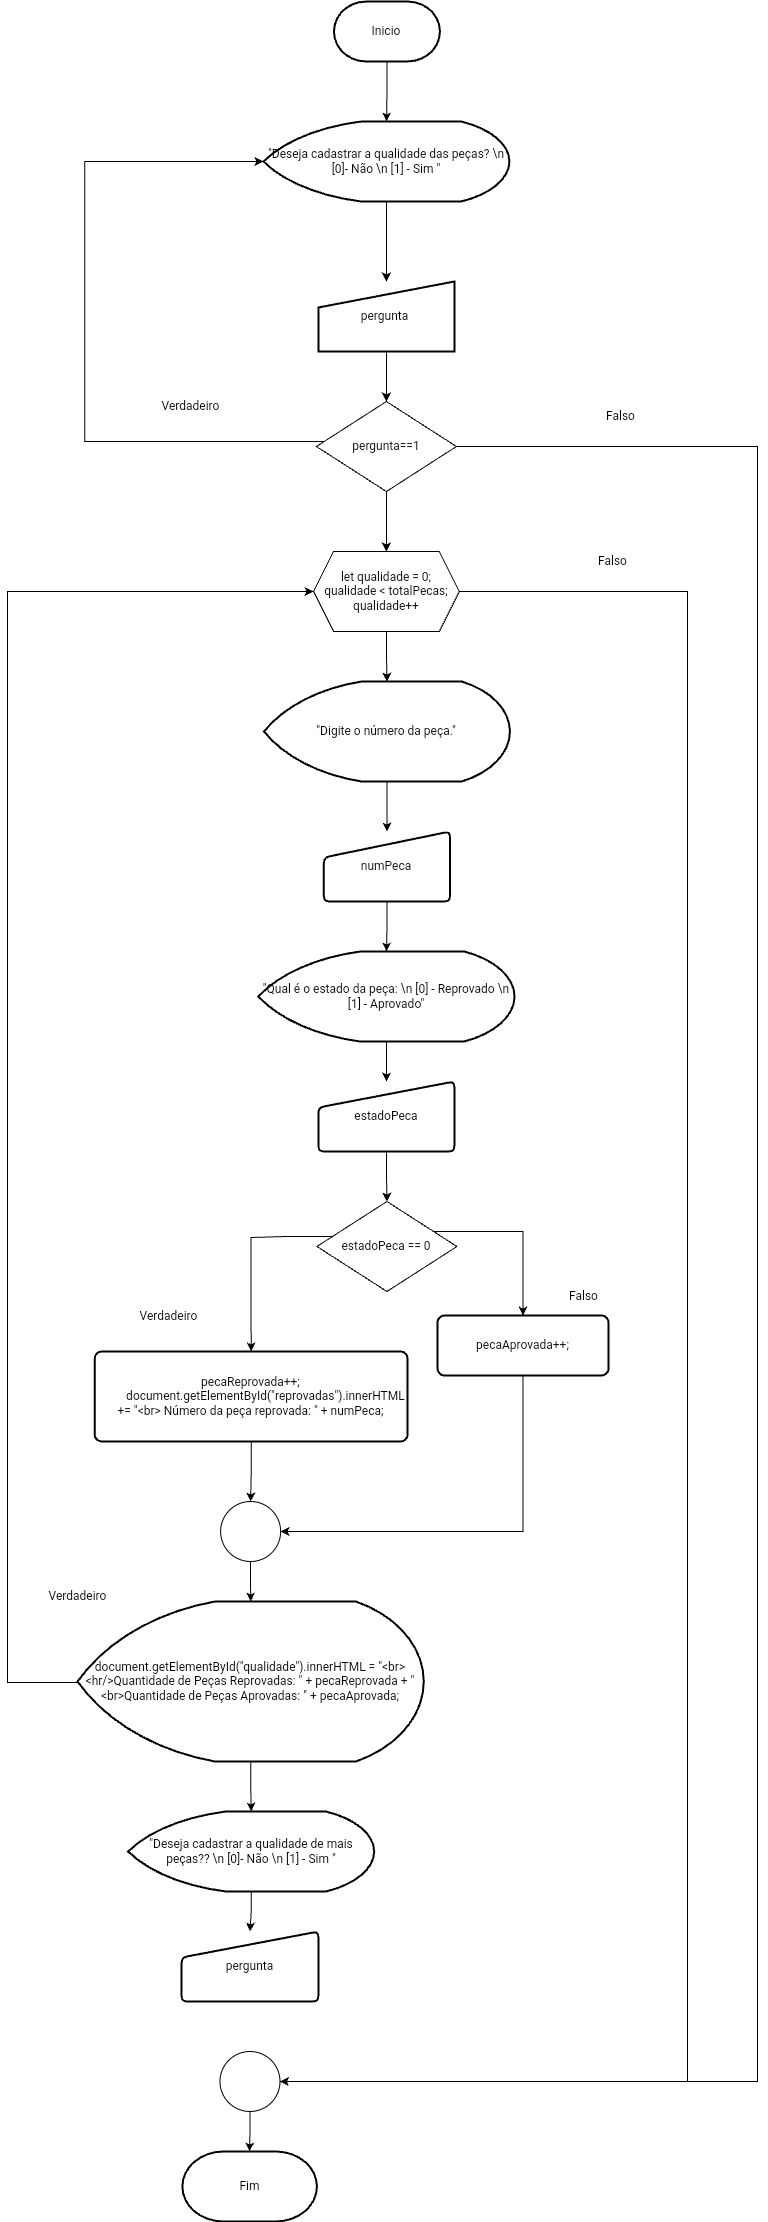

The diagram above was exported from draw.io. Its source (the exported page's mxGraphModel, read from the mxfile embedded in the PNG):
<mxGraphModel dx="945" dy="1778" grid="1" gridSize="10" guides="1" tooltips="1" connect="1" arrows="1" fold="1" page="1" pageScale="1" pageWidth="827" pageHeight="1169" math="0" shadow="0">
  <root>
    <mxCell id="oknQBzbCNp6CpvVlIXOY-0" />
    <mxCell id="oknQBzbCNp6CpvVlIXOY-1" parent="oknQBzbCNp6CpvVlIXOY-0" />
    <mxCell id="ZuLPVlcXvDlMLdh-Iv_T-5" value="" style="edgeStyle=orthogonalEdgeStyle;rounded=0;orthogonalLoop=1;jettySize=auto;html=1;" parent="oknQBzbCNp6CpvVlIXOY-1" source="oknQBzbCNp6CpvVlIXOY-3" target="oknQBzbCNp6CpvVlIXOY-51" edge="1">
      <mxGeometry relative="1" as="geometry" />
    </mxCell>
    <mxCell id="oknQBzbCNp6CpvVlIXOY-3" value="&lt;font style=&quot;vertical-align: inherit;&quot;&gt;&lt;font style=&quot;vertical-align: inherit;&quot;&gt;Inicio&lt;/font&gt;&lt;/font&gt;" style="strokeWidth=2;html=1;shape=mxgraph.flowchart.terminator;whiteSpace=wrap;" parent="oknQBzbCNp6CpvVlIXOY-1" vertex="1">
      <mxGeometry x="346.43" y="40" width="106" height="60" as="geometry" />
    </mxCell>
    <mxCell id="oknQBzbCNp6CpvVlIXOY-4" value="" style="edgeStyle=orthogonalEdgeStyle;rounded=0;orthogonalLoop=1;jettySize=auto;html=1;" parent="oknQBzbCNp6CpvVlIXOY-1" source="oknQBzbCNp6CpvVlIXOY-5" target="oknQBzbCNp6CpvVlIXOY-11" edge="1">
      <mxGeometry relative="1" as="geometry" />
    </mxCell>
    <mxCell id="oknQBzbCNp6CpvVlIXOY-5" value="&lt;font style=&quot;vertical-align: inherit;&quot;&gt;&lt;font style=&quot;vertical-align: inherit;&quot;&gt;pergunta&amp;nbsp;&lt;/font&gt;&lt;/font&gt;" style="html=1;strokeWidth=2;shape=manualInput;whiteSpace=wrap;rounded=1;size=26;arcSize=0;" parent="oknQBzbCNp6CpvVlIXOY-1" vertex="1">
      <mxGeometry x="330.90000000000003" y="320" width="136" height="70" as="geometry" />
    </mxCell>
    <mxCell id="oknQBzbCNp6CpvVlIXOY-6" value="&lt;font style=&quot;vertical-align: inherit;&quot;&gt;&lt;font style=&quot;vertical-align: inherit;&quot;&gt;Falso&lt;/font&gt;&lt;/font&gt;" style="text;html=1;align=center;verticalAlign=middle;resizable=0;points=[];autosize=1;strokeColor=none;fillColor=none;" parent="oknQBzbCNp6CpvVlIXOY-1" vertex="1">
      <mxGeometry x="608.24" y="440" width="50" height="30" as="geometry" />
    </mxCell>
    <mxCell id="oknQBzbCNp6CpvVlIXOY-7" value="&lt;font style=&quot;vertical-align: inherit;&quot;&gt;&lt;font style=&quot;vertical-align: inherit;&quot;&gt;Verdadeiro&lt;/font&gt;&lt;/font&gt;" style="text;html=1;align=center;verticalAlign=middle;resizable=0;points=[];autosize=1;strokeColor=none;fillColor=none;" parent="oknQBzbCNp6CpvVlIXOY-1" vertex="1">
      <mxGeometry x="162.67000000000002" y="430" width="80" height="30" as="geometry" />
    </mxCell>
    <mxCell id="oknQBzbCNp6CpvVlIXOY-9" style="edgeStyle=orthogonalEdgeStyle;rounded=0;orthogonalLoop=1;jettySize=auto;html=1;entryX=0;entryY=0.5;entryDx=0;entryDy=0;entryPerimeter=0;" parent="oknQBzbCNp6CpvVlIXOY-1" source="oknQBzbCNp6CpvVlIXOY-11" target="oknQBzbCNp6CpvVlIXOY-51" edge="1">
      <mxGeometry relative="1" as="geometry">
        <mxPoint x="127.18" y="190" as="targetPoint" />
        <Array as="points">
          <mxPoint x="97.18" y="480" />
          <mxPoint x="97.18" y="200" />
        </Array>
      </mxGeometry>
    </mxCell>
    <mxCell id="VgqaFHw0Gyt5JJTQZmH7-0" value="" style="edgeStyle=orthogonalEdgeStyle;rounded=0;orthogonalLoop=1;jettySize=auto;html=1;" parent="oknQBzbCNp6CpvVlIXOY-1" source="oknQBzbCNp6CpvVlIXOY-11" target="e4cAjo9Z9jkNTbP5yd78-0" edge="1">
      <mxGeometry relative="1" as="geometry" />
    </mxCell>
    <mxCell id="7-QgDtil9W41SPdEoVZ3-4" style="edgeStyle=orthogonalEdgeStyle;rounded=0;orthogonalLoop=1;jettySize=auto;html=1;entryX=0;entryY=0.5;entryDx=0;entryDy=0;" edge="1" parent="oknQBzbCNp6CpvVlIXOY-1" source="oknQBzbCNp6CpvVlIXOY-11" target="7-QgDtil9W41SPdEoVZ3-2">
      <mxGeometry relative="1" as="geometry">
        <mxPoint x="770" y="2140" as="targetPoint" />
        <Array as="points">
          <mxPoint x="770" y="485" />
          <mxPoint x="770" y="2120" />
        </Array>
      </mxGeometry>
    </mxCell>
    <mxCell id="oknQBzbCNp6CpvVlIXOY-11" value="&lt;font style=&quot;vertical-align: inherit;&quot;&gt;&lt;font style=&quot;vertical-align: inherit;&quot;&gt;&lt;font style=&quot;vertical-align: inherit;&quot;&gt;&lt;font style=&quot;vertical-align: inherit;&quot;&gt;pergunta==1&lt;/font&gt;&lt;/font&gt;&lt;/font&gt;&lt;/font&gt;" style="rhombus;whiteSpace=wrap;html=1;" parent="oknQBzbCNp6CpvVlIXOY-1" vertex="1">
      <mxGeometry x="328.90000000000003" y="440" width="140" height="90" as="geometry" />
    </mxCell>
    <mxCell id="oknQBzbCNp6CpvVlIXOY-14" value="" style="edgeStyle=orthogonalEdgeStyle;rounded=0;orthogonalLoop=1;jettySize=auto;html=1;" parent="oknQBzbCNp6CpvVlIXOY-1" source="oknQBzbCNp6CpvVlIXOY-15" target="oknQBzbCNp6CpvVlIXOY-25" edge="1">
      <mxGeometry relative="1" as="geometry" />
    </mxCell>
    <mxCell id="oknQBzbCNp6CpvVlIXOY-15" value="&lt;font style=&quot;vertical-align: inherit;&quot;&gt;&lt;font style=&quot;vertical-align: inherit;&quot;&gt;&quot;Digite o número da peça.&quot;&lt;/font&gt;&lt;/font&gt;" style="strokeWidth=2;html=1;shape=mxgraph.flowchart.display;whiteSpace=wrap;" parent="oknQBzbCNp6CpvVlIXOY-1" vertex="1">
      <mxGeometry x="276.43" y="720" width="246" height="100" as="geometry" />
    </mxCell>
    <mxCell id="oknQBzbCNp6CpvVlIXOY-16" value="" style="edgeStyle=orthogonalEdgeStyle;rounded=0;orthogonalLoop=1;jettySize=auto;html=1;" parent="oknQBzbCNp6CpvVlIXOY-1" source="oknQBzbCNp6CpvVlIXOY-17" target="oknQBzbCNp6CpvVlIXOY-27" edge="1">
      <mxGeometry relative="1" as="geometry" />
    </mxCell>
    <mxCell id="oknQBzbCNp6CpvVlIXOY-17" value="&lt;font style=&quot;vertical-align: inherit;&quot;&gt;&lt;font style=&quot;vertical-align: inherit;&quot;&gt;&quot;Qual é o estado da peça: \n [0] - Reprovado \n [1] - Aprovado&quot;&lt;/font&gt;&lt;/font&gt;" style="strokeWidth=2;html=1;shape=mxgraph.flowchart.display;whiteSpace=wrap;" parent="oknQBzbCNp6CpvVlIXOY-1" vertex="1">
      <mxGeometry x="270.78000000000003" y="990" width="256.25" height="90" as="geometry" />
    </mxCell>
    <mxCell id="oknQBzbCNp6CpvVlIXOY-24" value="" style="edgeStyle=orthogonalEdgeStyle;rounded=0;orthogonalLoop=1;jettySize=auto;html=1;" parent="oknQBzbCNp6CpvVlIXOY-1" source="oknQBzbCNp6CpvVlIXOY-25" target="oknQBzbCNp6CpvVlIXOY-17" edge="1">
      <mxGeometry relative="1" as="geometry" />
    </mxCell>
    <mxCell id="oknQBzbCNp6CpvVlIXOY-25" value="&lt;font style=&quot;vertical-align: inherit;&quot;&gt;&lt;font style=&quot;vertical-align: inherit;&quot;&gt;numPeca&lt;/font&gt;&lt;/font&gt;" style="html=1;strokeWidth=2;shape=manualInput;whiteSpace=wrap;rounded=1;size=26;arcSize=11;" parent="oknQBzbCNp6CpvVlIXOY-1" vertex="1">
      <mxGeometry x="336.36999999999995" y="870" width="126.13" height="70" as="geometry" />
    </mxCell>
    <mxCell id="ZuLPVlcXvDlMLdh-Iv_T-0" value="" style="edgeStyle=orthogonalEdgeStyle;rounded=0;orthogonalLoop=1;jettySize=auto;html=1;" parent="oknQBzbCNp6CpvVlIXOY-1" source="oknQBzbCNp6CpvVlIXOY-27" target="oknQBzbCNp6CpvVlIXOY-35" edge="1">
      <mxGeometry relative="1" as="geometry" />
    </mxCell>
    <mxCell id="oknQBzbCNp6CpvVlIXOY-27" value="&lt;font style=&quot;vertical-align: inherit;&quot;&gt;&lt;font style=&quot;vertical-align: inherit;&quot;&gt;estadoPeca&lt;/font&gt;&lt;/font&gt;" style="html=1;strokeWidth=2;shape=manualInput;whiteSpace=wrap;rounded=1;size=26;arcSize=11;" parent="oknQBzbCNp6CpvVlIXOY-1" vertex="1">
      <mxGeometry x="330.90000000000003" y="1120" width="136" height="70" as="geometry" />
    </mxCell>
    <mxCell id="oknQBzbCNp6CpvVlIXOY-30" value="&lt;font style=&quot;vertical-align: inherit;&quot;&gt;&lt;font style=&quot;vertical-align: inherit;&quot;&gt;Fim&lt;/font&gt;&lt;/font&gt;" style="strokeWidth=2;html=1;shape=mxgraph.flowchart.terminator;whiteSpace=wrap;" parent="oknQBzbCNp6CpvVlIXOY-1" vertex="1">
      <mxGeometry x="194.84000000000006" y="2190" width="134.59" height="70" as="geometry" />
    </mxCell>
    <mxCell id="oknQBzbCNp6CpvVlIXOY-33" style="edgeStyle=orthogonalEdgeStyle;rounded=0;orthogonalLoop=1;jettySize=auto;html=1;entryX=0.5;entryY=0;entryDx=0;entryDy=0;" parent="oknQBzbCNp6CpvVlIXOY-1" source="oknQBzbCNp6CpvVlIXOY-35" target="oknQBzbCNp6CpvVlIXOY-40" edge="1">
      <mxGeometry relative="1" as="geometry">
        <mxPoint x="254.71000000000004" y="1275" as="targetPoint" />
        <Array as="points">
          <mxPoint x="298.71000000000004" y="1275" />
          <mxPoint x="262.71000000000004" y="1276" />
        </Array>
      </mxGeometry>
    </mxCell>
    <mxCell id="oknQBzbCNp6CpvVlIXOY-34" style="edgeStyle=orthogonalEdgeStyle;rounded=0;orthogonalLoop=1;jettySize=auto;html=1;entryX=0.5;entryY=0;entryDx=0;entryDy=0;" parent="oknQBzbCNp6CpvVlIXOY-1" source="oknQBzbCNp6CpvVlIXOY-35" target="oknQBzbCNp6CpvVlIXOY-42" edge="1">
      <mxGeometry relative="1" as="geometry">
        <mxPoint x="609.9899999999999" y="1275" as="targetPoint" />
        <Array as="points">
          <mxPoint x="535.9899999999999" y="1270" />
        </Array>
      </mxGeometry>
    </mxCell>
    <mxCell id="oknQBzbCNp6CpvVlIXOY-35" value="&lt;font style=&quot;vertical-align: inherit;&quot;&gt;&lt;font style=&quot;vertical-align: inherit;&quot;&gt;estadoPeca == 0&lt;/font&gt;&lt;/font&gt;" style="rhombus;whiteSpace=wrap;html=1;" parent="oknQBzbCNp6CpvVlIXOY-1" vertex="1">
      <mxGeometry x="329.43" y="1240" width="140" height="90" as="geometry" />
    </mxCell>
    <mxCell id="7-QgDtil9W41SPdEoVZ3-6" value="" style="edgeStyle=orthogonalEdgeStyle;rounded=0;orthogonalLoop=1;jettySize=auto;html=1;" edge="1" parent="oknQBzbCNp6CpvVlIXOY-1" source="oknQBzbCNp6CpvVlIXOY-40" target="oknQBzbCNp6CpvVlIXOY-48">
      <mxGeometry relative="1" as="geometry" />
    </mxCell>
    <mxCell id="oknQBzbCNp6CpvVlIXOY-40" value="&lt;font style=&quot;vertical-align: inherit;&quot;&gt;&lt;font style=&quot;vertical-align: inherit;&quot;&gt;pecaReprovada++; &lt;/font&gt;&lt;/font&gt;&lt;br&gt;&lt;font style=&quot;vertical-align: inherit;&quot;&gt;&lt;font style=&quot;vertical-align: inherit;&quot;&gt;&amp;nbsp; &amp;nbsp; &amp;nbsp; &amp;nbsp; &amp;nbsp; document.getElementById(&quot;reprovadas&quot;).innerHTML += &quot;&amp;lt;br&amp;gt; Número da peça reprovada: &quot; + numPeca;&lt;/font&gt;&lt;/font&gt;" style="rounded=1;whiteSpace=wrap;html=1;absoluteArcSize=1;arcSize=14;strokeWidth=2;" parent="oknQBzbCNp6CpvVlIXOY-1" vertex="1">
      <mxGeometry x="107.18" y="1390" width="312.93" height="90" as="geometry" />
    </mxCell>
    <mxCell id="oknQBzbCNp6CpvVlIXOY-41" style="edgeStyle=orthogonalEdgeStyle;rounded=0;orthogonalLoop=1;jettySize=auto;html=1;entryX=1;entryY=0.5;entryDx=0;entryDy=0;" parent="oknQBzbCNp6CpvVlIXOY-1" source="oknQBzbCNp6CpvVlIXOY-42" target="oknQBzbCNp6CpvVlIXOY-48" edge="1">
      <mxGeometry relative="1" as="geometry">
        <mxPoint x="444.71000000000004" y="1750" as="targetPoint" />
        <Array as="points">
          <mxPoint x="535.9899999999999" y="1570" />
        </Array>
      </mxGeometry>
    </mxCell>
    <mxCell id="oknQBzbCNp6CpvVlIXOY-42" value="&lt;font style=&quot;vertical-align: inherit;&quot;&gt;&lt;font style=&quot;vertical-align: inherit;&quot;&gt;pecaAprovada++;&lt;/font&gt;&lt;/font&gt;" style="rounded=1;whiteSpace=wrap;html=1;absoluteArcSize=1;arcSize=14;strokeWidth=2;" parent="oknQBzbCNp6CpvVlIXOY-1" vertex="1">
      <mxGeometry x="449.98999999999995" y="1354" width="171.06" height="60" as="geometry" />
    </mxCell>
    <mxCell id="ZuLPVlcXvDlMLdh-Iv_T-1" value="" style="edgeStyle=orthogonalEdgeStyle;rounded=0;orthogonalLoop=1;jettySize=auto;html=1;" parent="oknQBzbCNp6CpvVlIXOY-1" source="oknQBzbCNp6CpvVlIXOY-48" target="oknQBzbCNp6CpvVlIXOY-56" edge="1">
      <mxGeometry relative="1" as="geometry" />
    </mxCell>
    <mxCell id="oknQBzbCNp6CpvVlIXOY-48" value="" style="ellipse;whiteSpace=wrap;html=1;aspect=fixed;" parent="oknQBzbCNp6CpvVlIXOY-1" vertex="1">
      <mxGeometry x="233.12" y="1540" width="60" height="60" as="geometry" />
    </mxCell>
    <mxCell id="oknQBzbCNp6CpvVlIXOY-50" value="" style="edgeStyle=orthogonalEdgeStyle;rounded=0;orthogonalLoop=1;jettySize=auto;html=1;" parent="oknQBzbCNp6CpvVlIXOY-1" source="oknQBzbCNp6CpvVlIXOY-51" target="oknQBzbCNp6CpvVlIXOY-5" edge="1">
      <mxGeometry relative="1" as="geometry" />
    </mxCell>
    <mxCell id="oknQBzbCNp6CpvVlIXOY-51" value="&lt;font style=&quot;vertical-align: inherit;&quot;&gt;&lt;font style=&quot;vertical-align: inherit;&quot;&gt;&quot;Deseja cadastrar a qualidade das peças? \n [0]- Não \n [1] - Sim &quot;&lt;/font&gt;&lt;/font&gt;" style="strokeWidth=2;html=1;shape=mxgraph.flowchart.display;whiteSpace=wrap;" parent="oknQBzbCNp6CpvVlIXOY-1" vertex="1">
      <mxGeometry x="275.91" y="160" width="246" height="80" as="geometry" />
    </mxCell>
    <mxCell id="ZuLPVlcXvDlMLdh-Iv_T-2" value="" style="edgeStyle=orthogonalEdgeStyle;rounded=0;orthogonalLoop=1;jettySize=auto;html=1;" parent="oknQBzbCNp6CpvVlIXOY-1" source="oknQBzbCNp6CpvVlIXOY-56" target="oknQBzbCNp6CpvVlIXOY-57" edge="1">
      <mxGeometry relative="1" as="geometry" />
    </mxCell>
    <mxCell id="7-QgDtil9W41SPdEoVZ3-0" style="edgeStyle=orthogonalEdgeStyle;rounded=0;orthogonalLoop=1;jettySize=auto;html=1;entryX=0;entryY=0.5;entryDx=0;entryDy=0;" edge="1" parent="oknQBzbCNp6CpvVlIXOY-1" source="oknQBzbCNp6CpvVlIXOY-56" target="e4cAjo9Z9jkNTbP5yd78-0">
      <mxGeometry relative="1" as="geometry">
        <mxPoint x="160" y="640" as="targetPoint" />
        <Array as="points">
          <mxPoint x="20" y="1721" />
          <mxPoint x="20" y="630" />
        </Array>
      </mxGeometry>
    </mxCell>
    <mxCell id="oknQBzbCNp6CpvVlIXOY-56" value="&lt;font style=&quot;vertical-align: inherit;&quot;&gt;&lt;font style=&quot;vertical-align: inherit;&quot;&gt;&lt;font style=&quot;vertical-align: inherit;&quot;&gt;&lt;font style=&quot;vertical-align: inherit;&quot;&gt;document.getElementById(&quot;qualidade&quot;).innerHTML = &quot;&amp;lt;br&amp;gt; &amp;lt;hr/&amp;gt;Quantidade de Peças Reprovadas: &quot; + pecaReprovada + &quot;&amp;lt;br&amp;gt;Quantidade de Peças Aprovadas: &quot; + pecaAprovada;&lt;/font&gt;&lt;/font&gt;&lt;br&gt;&lt;/font&gt;&lt;/font&gt;" style="strokeWidth=2;html=1;shape=mxgraph.flowchart.display;whiteSpace=wrap;" parent="oknQBzbCNp6CpvVlIXOY-1" vertex="1">
      <mxGeometry x="89.99999999999997" y="1640" width="346.25" height="160" as="geometry" />
    </mxCell>
    <mxCell id="ZuLPVlcXvDlMLdh-Iv_T-3" value="" style="edgeStyle=orthogonalEdgeStyle;rounded=0;orthogonalLoop=1;jettySize=auto;html=1;" parent="oknQBzbCNp6CpvVlIXOY-1" source="oknQBzbCNp6CpvVlIXOY-57" target="VgqaFHw0Gyt5JJTQZmH7-3" edge="1">
      <mxGeometry relative="1" as="geometry" />
    </mxCell>
    <mxCell id="oknQBzbCNp6CpvVlIXOY-57" value="&lt;font style=&quot;vertical-align: inherit;&quot;&gt;&lt;font style=&quot;vertical-align: inherit;&quot;&gt;&lt;font style=&quot;vertical-align: inherit;&quot;&gt;&lt;font style=&quot;vertical-align: inherit;&quot;&gt;&quot;Deseja cadastrar a qualidade de mais peças?? \n [0]- Não \n [1] - Sim &quot;&lt;/font&gt;&lt;/font&gt;&lt;/font&gt;&lt;/font&gt;" style="strokeWidth=2;html=1;shape=mxgraph.flowchart.display;whiteSpace=wrap;" parent="oknQBzbCNp6CpvVlIXOY-1" vertex="1">
      <mxGeometry x="140.65" y="1850" width="246" height="80" as="geometry" />
    </mxCell>
    <mxCell id="oknQBzbCNp6CpvVlIXOY-66" value="&lt;font style=&quot;vertical-align: inherit;&quot;&gt;&lt;font style=&quot;vertical-align: inherit;&quot;&gt;Verdadeiro&lt;/font&gt;&lt;/font&gt;" style="text;html=1;align=center;verticalAlign=middle;resizable=0;points=[];autosize=1;strokeColor=none;fillColor=none;" parent="oknQBzbCNp6CpvVlIXOY-1" vertex="1">
      <mxGeometry x="140.65" y="1340" width="80" height="30" as="geometry" />
    </mxCell>
    <mxCell id="oknQBzbCNp6CpvVlIXOY-67" value="&lt;font style=&quot;vertical-align: inherit;&quot;&gt;&lt;font style=&quot;vertical-align: inherit;&quot;&gt;Falso&lt;/font&gt;&lt;/font&gt;" style="text;html=1;align=center;verticalAlign=middle;resizable=0;points=[];autosize=1;strokeColor=none;fillColor=none;" parent="oknQBzbCNp6CpvVlIXOY-1" vertex="1">
      <mxGeometry x="571.0500000000001" y="1320" width="50" height="30" as="geometry" />
    </mxCell>
    <mxCell id="VgqaFHw0Gyt5JJTQZmH7-1" value="" style="edgeStyle=orthogonalEdgeStyle;rounded=0;orthogonalLoop=1;jettySize=auto;html=1;" parent="oknQBzbCNp6CpvVlIXOY-1" source="e4cAjo9Z9jkNTbP5yd78-0" target="oknQBzbCNp6CpvVlIXOY-15" edge="1">
      <mxGeometry relative="1" as="geometry" />
    </mxCell>
    <mxCell id="7-QgDtil9W41SPdEoVZ3-1" style="edgeStyle=orthogonalEdgeStyle;rounded=0;orthogonalLoop=1;jettySize=auto;html=1;entryX=1;entryY=0.5;entryDx=0;entryDy=0;" edge="1" parent="oknQBzbCNp6CpvVlIXOY-1" source="e4cAjo9Z9jkNTbP5yd78-0" target="7-QgDtil9W41SPdEoVZ3-2">
      <mxGeometry relative="1" as="geometry">
        <mxPoint x="710" y="2120" as="targetPoint" />
        <Array as="points">
          <mxPoint x="700" y="630" />
          <mxPoint x="700" y="2120" />
        </Array>
      </mxGeometry>
    </mxCell>
    <mxCell id="e4cAjo9Z9jkNTbP5yd78-0" value="&lt;font style=&quot;vertical-align: inherit;&quot;&gt;&lt;font style=&quot;vertical-align: inherit;&quot;&gt;&lt;font style=&quot;vertical-align: inherit;&quot;&gt;&lt;font style=&quot;vertical-align: inherit;&quot;&gt;&lt;font style=&quot;vertical-align: inherit;&quot;&gt;&lt;font style=&quot;vertical-align: inherit;&quot;&gt;let qualidade = 0; &lt;/font&gt;&lt;/font&gt;&lt;/font&gt;&lt;/font&gt;&lt;/font&gt;&lt;font style=&quot;vertical-align: inherit;&quot;&gt;&lt;font style=&quot;vertical-align: inherit;&quot;&gt;&lt;font style=&quot;vertical-align: inherit;&quot;&gt;&lt;font style=&quot;vertical-align: inherit;&quot;&gt;&lt;font style=&quot;vertical-align: inherit;&quot;&gt;qualidade &amp;lt; totalPecas; &lt;/font&gt;&lt;/font&gt;&lt;/font&gt;&lt;/font&gt;&lt;/font&gt;&lt;font style=&quot;vertical-align: inherit;&quot;&gt;&lt;font style=&quot;vertical-align: inherit;&quot;&gt;&lt;font style=&quot;vertical-align: inherit;&quot;&gt;&lt;font style=&quot;vertical-align: inherit;&quot;&gt;&lt;font style=&quot;vertical-align: inherit;&quot;&gt;qualidade++&lt;/font&gt;&lt;/font&gt;&lt;/font&gt;&lt;/font&gt;&lt;/font&gt;&lt;/font&gt;" style="shape=hexagon;perimeter=hexagonPerimeter2;whiteSpace=wrap;html=1;fixedSize=1;" parent="oknQBzbCNp6CpvVlIXOY-1" vertex="1">
      <mxGeometry x="326.03" y="590" width="145.75" height="80" as="geometry" />
    </mxCell>
    <mxCell id="VgqaFHw0Gyt5JJTQZmH7-3" value="&lt;font style=&quot;vertical-align: inherit;&quot;&gt;&lt;font style=&quot;vertical-align: inherit;&quot;&gt;pergunta&lt;/font&gt;&lt;/font&gt;" style="html=1;strokeWidth=2;shape=manualInput;whiteSpace=wrap;rounded=1;size=26;arcSize=11;" parent="oknQBzbCNp6CpvVlIXOY-1" vertex="1">
      <mxGeometry x="194.09" y="1970" width="136.81" height="70" as="geometry" />
    </mxCell>
    <mxCell id="7-QgDtil9W41SPdEoVZ3-5" value="" style="edgeStyle=orthogonalEdgeStyle;rounded=0;orthogonalLoop=1;jettySize=auto;html=1;" edge="1" parent="oknQBzbCNp6CpvVlIXOY-1" source="7-QgDtil9W41SPdEoVZ3-2" target="oknQBzbCNp6CpvVlIXOY-30">
      <mxGeometry relative="1" as="geometry" />
    </mxCell>
    <mxCell id="7-QgDtil9W41SPdEoVZ3-2" value="" style="ellipse;whiteSpace=wrap;html=1;aspect=fixed;" vertex="1" parent="oknQBzbCNp6CpvVlIXOY-1">
      <mxGeometry x="232.49000000000004" y="2090" width="60" height="60" as="geometry" />
    </mxCell>
    <mxCell id="7-QgDtil9W41SPdEoVZ3-7" value="&lt;font style=&quot;vertical-align: inherit;&quot;&gt;&lt;font style=&quot;vertical-align: inherit;&quot;&gt;Falso&lt;/font&gt;&lt;/font&gt;" style="text;html=1;align=center;verticalAlign=middle;resizable=0;points=[];autosize=1;strokeColor=none;fillColor=none;" vertex="1" parent="oknQBzbCNp6CpvVlIXOY-1">
      <mxGeometry x="600" y="585" width="50" height="30" as="geometry" />
    </mxCell>
    <mxCell id="7-QgDtil9W41SPdEoVZ3-8" value="&lt;font style=&quot;vertical-align: inherit;&quot;&gt;&lt;font style=&quot;vertical-align: inherit;&quot;&gt;Verdadeiro&lt;/font&gt;&lt;/font&gt;" style="text;html=1;align=center;verticalAlign=middle;resizable=0;points=[];autosize=1;strokeColor=none;fillColor=none;" vertex="1" parent="oknQBzbCNp6CpvVlIXOY-1">
      <mxGeometry x="50.000000000000014" y="1620" width="80" height="30" as="geometry" />
    </mxCell>
  </root>
</mxGraphModel>